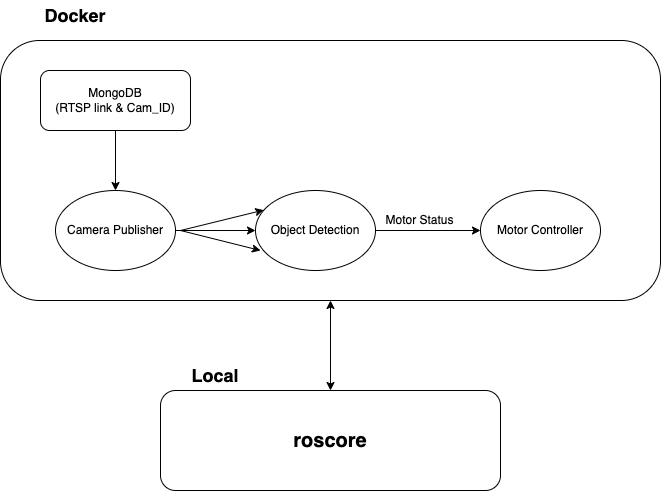

The diagram above was exported from draw.io. Its source (the exported page's mxGraphModel, read from the mxfile embedded in the PNG):
<mxGraphModel dx="1122" dy="767" grid="1" gridSize="10" guides="1" tooltips="1" connect="1" arrows="1" fold="1" page="1" pageScale="1" pageWidth="827" pageHeight="1169" math="0" shadow="0">
  <root>
    <mxCell id="0" />
    <mxCell id="1" parent="0" />
    <mxCell id="4wF5TjqX4j4gK_eeQTkU-1" value="" style="rounded=1;whiteSpace=wrap;html=1;" vertex="1" parent="1">
      <mxGeometry x="30" y="130" width="660" height="260" as="geometry" />
    </mxCell>
    <mxCell id="4wF5TjqX4j4gK_eeQTkU-2" value="&lt;b&gt;&lt;font style=&quot;font-size: 18px;&quot;&gt;Docker&lt;/font&gt;&lt;/b&gt;" style="text;html=1;strokeColor=none;fillColor=none;align=center;verticalAlign=middle;whiteSpace=wrap;rounded=0;" vertex="1" parent="1">
      <mxGeometry x="50" y="90" width="110" height="30" as="geometry" />
    </mxCell>
    <mxCell id="4wF5TjqX4j4gK_eeQTkU-5" value="" style="edgeStyle=orthogonalEdgeStyle;rounded=0;orthogonalLoop=1;jettySize=auto;html=1;" edge="1" parent="1" source="4wF5TjqX4j4gK_eeQTkU-3">
      <mxGeometry relative="1" as="geometry">
        <mxPoint x="145" y="280" as="targetPoint" />
      </mxGeometry>
    </mxCell>
    <mxCell id="4wF5TjqX4j4gK_eeQTkU-3" value="MongoDB&lt;br&gt;(RTSP link &amp;amp; Cam_ID)" style="rounded=1;whiteSpace=wrap;html=1;" vertex="1" parent="1">
      <mxGeometry x="70" y="160" width="150" height="60" as="geometry" />
    </mxCell>
    <mxCell id="4wF5TjqX4j4gK_eeQTkU-8" value="" style="edgeStyle=orthogonalEdgeStyle;rounded=0;orthogonalLoop=1;jettySize=auto;html=1;" edge="1" parent="1" source="4wF5TjqX4j4gK_eeQTkU-6" target="4wF5TjqX4j4gK_eeQTkU-7">
      <mxGeometry relative="1" as="geometry" />
    </mxCell>
    <mxCell id="4wF5TjqX4j4gK_eeQTkU-6" value="Camera Publisher" style="ellipse;whiteSpace=wrap;html=1;" vertex="1" parent="1">
      <mxGeometry x="85" y="280" width="120" height="80" as="geometry" />
    </mxCell>
    <mxCell id="4wF5TjqX4j4gK_eeQTkU-10" value="" style="edgeStyle=orthogonalEdgeStyle;rounded=0;orthogonalLoop=1;jettySize=auto;html=1;" edge="1" parent="1" source="4wF5TjqX4j4gK_eeQTkU-7" target="4wF5TjqX4j4gK_eeQTkU-9">
      <mxGeometry relative="1" as="geometry" />
    </mxCell>
    <mxCell id="4wF5TjqX4j4gK_eeQTkU-7" value="Object Detection" style="ellipse;whiteSpace=wrap;html=1;" vertex="1" parent="1">
      <mxGeometry x="285" y="280" width="120" height="80" as="geometry" />
    </mxCell>
    <mxCell id="4wF5TjqX4j4gK_eeQTkU-9" value="Motor Controller" style="ellipse;whiteSpace=wrap;html=1;" vertex="1" parent="1">
      <mxGeometry x="510" y="280" width="120" height="80" as="geometry" />
    </mxCell>
    <mxCell id="4wF5TjqX4j4gK_eeQTkU-11" value="" style="endArrow=classic;html=1;rounded=0;entryX=0.068;entryY=0.245;entryDx=0;entryDy=0;entryPerimeter=0;" edge="1" parent="1" target="4wF5TjqX4j4gK_eeQTkU-7">
      <mxGeometry width="50" height="50" relative="1" as="geometry">
        <mxPoint x="210" y="320" as="sourcePoint" />
        <mxPoint x="250" y="270" as="targetPoint" />
      </mxGeometry>
    </mxCell>
    <mxCell id="4wF5TjqX4j4gK_eeQTkU-12" value="" style="endArrow=classic;html=1;rounded=0;" edge="1" parent="1">
      <mxGeometry width="50" height="50" relative="1" as="geometry">
        <mxPoint x="210" y="320" as="sourcePoint" />
        <mxPoint x="290" y="340" as="targetPoint" />
      </mxGeometry>
    </mxCell>
    <mxCell id="4wF5TjqX4j4gK_eeQTkU-13" value="Motor Status" style="text;html=1;strokeColor=none;fillColor=none;align=center;verticalAlign=middle;whiteSpace=wrap;rounded=0;" vertex="1" parent="1">
      <mxGeometry x="410" y="300" width="79" height="20" as="geometry" />
    </mxCell>
    <mxCell id="4wF5TjqX4j4gK_eeQTkU-14" value="" style="endArrow=classic;startArrow=classic;html=1;rounded=0;" edge="1" parent="1" target="4wF5TjqX4j4gK_eeQTkU-15">
      <mxGeometry width="50" height="50" relative="1" as="geometry">
        <mxPoint x="359.47" y="490" as="sourcePoint" />
        <mxPoint x="359.47" y="390" as="targetPoint" />
      </mxGeometry>
    </mxCell>
    <mxCell id="4wF5TjqX4j4gK_eeQTkU-15" value="&lt;b&gt;&lt;font style=&quot;font-size: 20px;&quot;&gt;roscore&lt;/font&gt;&lt;/b&gt;" style="rounded=1;whiteSpace=wrap;html=1;" vertex="1" parent="1">
      <mxGeometry x="190" y="480" width="340" height="100" as="geometry" />
    </mxCell>
    <mxCell id="4wF5TjqX4j4gK_eeQTkU-17" value="" style="endArrow=classic;startArrow=classic;html=1;rounded=0;exitX=0.5;exitY=0;exitDx=0;exitDy=0;entryX=0.5;entryY=1;entryDx=0;entryDy=0;" edge="1" parent="1" source="4wF5TjqX4j4gK_eeQTkU-15" target="4wF5TjqX4j4gK_eeQTkU-1">
      <mxGeometry width="50" height="50" relative="1" as="geometry">
        <mxPoint x="320" y="450" as="sourcePoint" />
        <mxPoint x="370" y="400" as="targetPoint" />
      </mxGeometry>
    </mxCell>
    <mxCell id="4wF5TjqX4j4gK_eeQTkU-18" value="&lt;b&gt;&lt;font style=&quot;font-size: 18px;&quot;&gt;Local&lt;/font&gt;&lt;/b&gt;" style="text;html=1;strokeColor=none;fillColor=none;align=center;verticalAlign=middle;whiteSpace=wrap;rounded=0;" vertex="1" parent="1">
      <mxGeometry x="190" y="450" width="110" height="30" as="geometry" />
    </mxCell>
  </root>
</mxGraphModel>